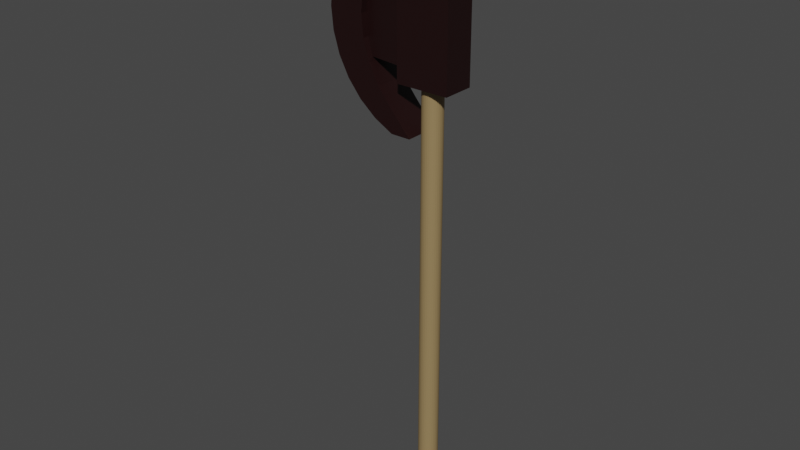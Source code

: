 # Source: axe.blend  (saved by Blender 2.83.18; exported with 4.5.12 LTS)
import bpy
from mathutils import Matrix  # noqa: F401  (used for matrix-valued properties, if any)

bpy.ops.wm.read_factory_settings(use_empty=True)
scene = bpy.context.scene
scene.name = 'Scene'

# ---- collections
col_collection = bpy.data.collections.new('Collection'); scene.collection.children.link(col_collection)

# ---- materials (node trees are filled in below, after node groups)
mat_wood_003 = bpy.data.materials.new('Wood.003')
mat_wood_003.use_transparent_shadow = False
mat_steel_001 = bpy.data.materials.new('Steel.001')
mat_steel_001.use_transparent_shadow = False

# ---- material node trees
mat_wood_003.use_nodes = True; mat_wood_003.node_tree.nodes.clear()
_N = mat_wood_003.node_tree.nodes; _L = mat_wood_003.node_tree.links
n0 = _N.new('ShaderNodeBsdfPrincipled'); n0.name = 'Principled BSDF'; n0.location = (10, 300)
n0.distribution = 'GGX'
n0.subsurface_method = 'BURLEY'
n0.inputs[0].default_value = (0.2957, 0.2043, 0.09195, 1.0)
n0.inputs[3].default_value = 1.45
n0.inputs[27].default_value = (0.0, 0.0, 0.0, 1.0)
n0.inputs[28].default_value = 1.0
n1 = _N.new('ShaderNodeOutputMaterial'); n1.name = 'Material Output'; n1.location = (300, 300)
_L.new(n0.outputs[0], n1.inputs[0])
n1.is_active_output = True
mat_steel_001.use_nodes = True; mat_steel_001.node_tree.nodes.clear()
_N = mat_steel_001.node_tree.nodes; _L = mat_steel_001.node_tree.links
n0 = _N.new('ShaderNodeBsdfPrincipled'); n0.name = 'Principled BSDF'; n0.location = (10, 300)
n0.distribution = 'GGX'
n0.subsurface_method = 'BURLEY'
n0.inputs[0].default_value = (0.01222, 0.001497, 0.001497, 1.0)
n0.inputs[3].default_value = 1.45
n0.inputs[27].default_value = (0.0, 0.0, 0.0, 1.0)
n0.inputs[28].default_value = 1.0
n1 = _N.new('ShaderNodeOutputMaterial'); n1.name = 'Material Output'; n1.location = (300, 300)
_L.new(n0.outputs[0], n1.inputs[0])
n1.is_active_output = True

# ---- world
world_world = bpy.data.worlds.new('World'); scene.world = world_world
world_world.use_nodes = True; world_world.node_tree.nodes.clear()
_N = world_world.node_tree.nodes; _L = world_world.node_tree.links
n0 = _N.new('ShaderNodeOutputWorld'); n0.name = 'World Output'; n0.location = (300, 300)
n1 = _N.new('ShaderNodeBackground'); n1.name = 'Background'; n1.location = (10, 300)
n1.inputs[0].default_value = (0.05088, 0.05088, 0.05088, 1.0)
_L.new(n1.outputs[0], n0.inputs[0])
n0.is_active_output = True
world_world.color = (0.05088, 0.05088, 0.05088)
world_world.use_sun_shadow = False
world_world.sun_shadow_jitter_overblur = 0.0

# ---- meshes
me_walec = bpy.data.meshes.new('Walec')
me_walec.from_pydata([(0.0, 1.0, -6.075), (0.0, 1.0, 40.55), (0.1951, 0.9808, -6.075), (0.1951, 0.9808, 40.55), (0.3827, 0.9239, -6.075), (0.3827, 0.9239, 40.55), (0.5556, 0.8315, -6.075), (0.5556, 0.8315, 40.55), (0.7071, 0.7071, -6.075), (0.7071, 0.7071, 40.55), (0.8315, 0.5556, -6.075), (0.8315, 0.5556, 40.55), (0.9239, 0.3827, -6.075), (0.9239, 0.3827, 40.55), (0.9808, 0.1951, -6.075), (0.9808, 0.1951, 40.55), (1.0, 7.55e-08, -6.075), (1.0, 7.55e-08, 40.55), (0.9808, -0.1951, -6.075), (0.9808, -0.1951, 40.55), (0.9239, -0.3827, -6.075), (0.9239, -0.3827, 40.55), (0.8315, -0.5556, -6.075), (0.8315, -0.5556, 40.55), (0.7071, -0.7071, -6.075), (0.7071, -0.7071, 40.55), (0.5556, -0.8315, -6.075), (0.5556, -0.8315, 40.55), (0.3827, -0.9239, -6.075), (0.3827, -0.9239, 40.55), (0.1951, -0.9808, -6.075), (0.1951, -0.9808, 40.55), (-3.258e-07, -1.0, -6.075), (-3.258e-07, -1.0, 40.55), (-0.1951, -0.9808, -6.075), (-0.1951, -0.9808, 40.55), (-0.3827, -0.9239, -6.075), (-0.3827, -0.9239, 40.55), (-0.5556, -0.8315, -6.075), (-0.5556, -0.8315, 40.55), (-0.7071, -0.7071, -6.075), (-0.7071, -0.7071, 40.55), (-0.8315, -0.5556, -6.075), (-0.8315, -0.5556, 40.55), (-0.9239, -0.3827, -6.075), (-0.9239, -0.3827, 40.55), (-0.9808, -0.1951, -6.075), (-0.9808, -0.1951, 40.55), (-1.0, 9.656e-07, -6.075), (-1.0, 9.656e-07, 40.55), (-0.9808, 0.1951, -6.075), (-0.9808, 0.1951, 40.55), (-0.9239, 0.3827, -6.075), (-0.9239, 0.3827, 40.55), (-0.8315, 0.5556, -6.075), (-0.8315, 0.5556, 40.55), (-0.7071, 0.7071, -6.075), (-0.7071, 0.7071, 40.55), (-0.5556, 0.8315, -6.075), (-0.5556, 0.8315, 40.55), (-0.3827, 0.9239, -6.075), (-0.3827, 0.9239, 40.55), (-0.1951, 0.9808, -6.075), (-0.1951, 0.9808, 40.55)], [], [(0, 1, 3, 2), (2, 3, 5, 4), (4, 5, 7, 6), (6, 7, 9, 8), (8, 9, 11, 10), (10, 11, 13, 12), (12, 13, 15, 14), (14, 15, 17, 16), (16, 17, 19, 18), (18, 19, 21, 20), (20, 21, 23, 22), (22, 23, 25, 24), (24, 25, 27, 26), (26, 27, 29, 28), (28, 29, 31, 30), (30, 31, 33, 32), (32, 33, 35, 34), (34, 35, 37, 36), (36, 37, 39, 38), (38, 39, 41, 40), (40, 41, 43, 42), (42, 43, 45, 44), (44, 45, 47, 46), (46, 47, 49, 48), (48, 49, 51, 50), (50, 51, 53, 52), (52, 53, 55, 54), (54, 55, 57, 56), (56, 57, 59, 58), (58, 59, 61, 60), (3, 1, 63, 61, 59, 57, 55, 53, 51, 49, 47, 45, 43, 41, 39, 37, 35, 33, 31, 29, 27, 25, 23, 21, 19, 17, 15, 13, 11, 9, 7, 5), (60, 61, 63, 62), (62, 63, 1, 0), (0, 2, 4, 6, 8, 10, 12, 14, 16, 18, 20, 22, 24, 26, 28, 30, 32, 34, 36, 38, 40, 42, 44, 46, 48, 50, 52, 54, 56, 58, 60, 62)])
_uv = me_walec.uv_layers.new(name='MapaUV')
_uv.uv.foreach_set('vector', [1.0, 0.5, 1.0, 1.0, 0.9688, 1.0, 0.9688, 0.5, 0.9688, 0.5, 0.9688, 1.0, 0.9375, 1.0, 0.9375, 0.5, 0.9375, 0.5, 0.9375, 1.0, 0.9062, 1.0, 0.9062, 0.5, 0.9062, 0.5, 0.9062, 1.0, 0.875, 1.0, 0.875, 0.5, 0.875, 0.5, 0.875, 1.0, 0.8438, 1.0, 0.8438, 0.5, 0.8438, 0.5, 0.8438, 1.0, 0.8125, 1.0, 0.8125, 0.5, 0.8125, 0.5, 0.8125, 1.0, 0.7812, 1.0, 0.7812, 0.5, 0.7812, 0.5, 0.7812, 1.0, 0.75, 1.0, 0.75, 0.5, 0.75, 0.5, 0.75, 1.0, 0.7188, 1.0, 0.7188, 0.5, 0.7188, 0.5, 0.7188, 1.0, 0.6875, 1.0, 0.6875, 0.5, 0.6875, 0.5, 0.6875, 1.0, 0.6562, 1.0, 0.6562, 0.5, 0.6562, 0.5, 0.6562, 1.0, 0.625, 1.0, 0.625, 0.5, 0.625, 0.5, 0.625, 1.0, 0.5938, 1.0, 0.5938, 0.5, 0.5938, 0.5, 0.5938, 1.0, 0.5625, 1.0, 0.5625, 0.5, 0.5625, 0.5, 0.5625, 1.0, 0.5312, 1.0, 0.5312, 0.5, 0.5312, 0.5, 0.5312, 1.0, 0.5, 1.0, 0.5, 0.5, 0.5, 0.5, 0.5, 1.0, 0.4688, 1.0, 0.4688, 0.5, 0.4688, 0.5, 0.4688, 1.0, 0.4375, 1.0, 0.4375, 0.5, 0.4375, 0.5, 0.4375, 1.0, 0.4062, 1.0, 0.4062, 0.5, 0.4062, 0.5, 0.4062, 1.0, 0.375, 1.0, 0.375, 0.5, 0.375, 0.5, 0.375, 1.0, 0.3438, 1.0, 0.3438, 0.5, 0.3438, 0.5, 0.3438, 1.0, 0.3125, 1.0, 0.3125, 0.5, 0.3125, 0.5, 0.3125, 1.0, 0.2812, 1.0, 0.2812, 0.5, 0.2812, 0.5, 0.2812, 1.0, 0.25, 1.0, 0.25, 0.5, 0.25, 0.5, 0.25, 1.0, 0.2188, 1.0, 0.2188, 0.5, 0.2188, 0.5, 0.2188, 1.0, 0.1875, 1.0, 0.1875, 0.5, 0.1875, 0.5, 0.1875, 1.0, 0.1562, 1.0, 0.1562, 0.5, 0.1562, 0.5, 0.1562, 1.0, 0.125, 1.0, 0.125, 0.5, 0.125, 0.5, 0.125, 1.0, 0.09375, 1.0, 0.09375, 0.5, 0.09375, 0.5, 0.09375, 1.0, 0.0625, 1.0, 0.0625, 0.5, 0.2968, 0.4854, 0.25, 0.49, 0.2032, 0.4854, 0.1582, 0.4717, 0.1167, 0.4496, 0.08029, 0.4197, 0.05045, 0.3833, 0.02827, 0.3418, 0.01461, 0.2968, 0.01, 0.25, 0.01461, 0.2032, 0.02827, 0.1582, 0.05045, 0.1167, 0.08029, 0.08029, 0.1167, 0.05045, 0.1582, 0.02827, 0.2032, 0.01461, 0.25, 0.01, 0.2968, 0.01461, 0.3418, 0.02827, 0.3833, 0.05045, 0.4197, 0.08029, 0.4496, 0.1167, 0.4717, 0.1582, 0.4854, 0.2032, 0.49, 0.25, 0.4854, 0.2968, 0.4717, 0.3418, 0.4496, 0.3833, 0.4197, 0.4197, 0.3833, 0.4496, 0.3418, 0.4717, 0.0625, 0.5, 0.0625, 1.0, 0.03125, 1.0, 0.03125, 0.5, 0.03125, 0.5, 0.03125, 1.0, 0.0, 1.0, 0.0, 0.5, 0.75, 0.49, 0.7968, 0.4854, 0.8418, 0.4717, 0.8833, 0.4496, 0.9197, 0.4197, 0.9496, 0.3833, 0.9717, 0.3418, 0.9854, 0.2968, 0.99, 0.25, 0.9854, 0.2032, 0.9717, 0.1582, 0.9496, 0.1167, 0.9197, 0.08029, 0.8833, 0.05045, 0.8418, 0.02827, 0.7968, 0.01461, 0.75, 0.01, 0.7032, 0.01461, 0.6582, 0.02827, 0.6167, 0.05045, 0.5803, 0.08029, 0.5504, 0.1167, 0.5283, 0.1582, 0.5146, 0.2032, 0.51, 0.25, 0.5146, 0.2968, 0.5283, 0.3418, 0.5504, 0.3833, 0.5803, 0.4197, 0.6167, 0.4496, 0.6582, 0.4717, 0.7032, 0.4854])
me_walec.materials.append(mat_wood_003)
me_walec.use_remesh_fix_poles = True
me_walec.use_remesh_preserve_attributes = False
me_walec.use_mirror_vertex_groups = False
me_walec.update()
me_kostka_001 = bpy.data.meshes.new('Kostka.001')
me_kostka_001.from_pydata([(-1.0, -0.6025, -1.0), (-1.0, -0.6025, 3.468), (-1.0, 0.6025, -1.0), (-1.0, 0.6025, 3.468), (1.0, -0.6025, -1.0), (1.0, -0.6025, 3.468), (1.0, 0.6025, -1.0), (0.3947, 0.6473, 5.197), (-0.4128, 0.6473, 5.117), (-1.189, 0.6473, 4.881), (-1.905, 0.6473, 4.499), (-2.532, 0.6473, 3.984), (-3.047, 0.6473, 3.357), (-3.43, 0.6473, 2.641), (-3.665, 0.6473, 1.865), (-3.745, 0.6473, 1.057), (-3.665, 0.6473, 0.2498), (-3.43, 0.6473, -0.5267), (-3.047, 0.6473, -1.242), (-2.532, 0.6473, -1.87), (-1.905, 0.6473, -2.384), (-1.189, 0.6473, -2.767), (0.8917, 0.6473, 5.117), (0.1152, 0.6473, 4.881), (-0.6004, 0.6473, 4.499), (-1.228, 0.6473, 3.984), (-1.742, 0.6473, 3.357), (-2.125, 0.6473, 2.641), (-2.36, 0.6473, 1.865), (-2.44, 0.6473, 1.057), (-2.36, 0.6473, 0.2498), (-2.125, 0.6473, -0.5267), (-1.742, 0.6473, -1.242), (-1.228, 0.6473, -1.87), (-0.7804, 0.6473, -2.384), (-0.4424, 0.6473, -2.767), (0.3947, -0.6473, 5.197), (-0.4128, -0.6473, 5.117), (-1.189, -0.6473, 4.881), (-1.905, -0.6473, 4.499), (-2.532, -0.6473, 3.984), (-3.047, -0.6473, 3.357), (-3.43, -0.6473, 2.641), (-3.665, -0.6473, 1.865), (-3.745, -0.6473, 1.057), (-3.665, -0.6473, 0.2498), (-3.43, -0.6473, -0.5267), (-3.047, -0.6473, -1.242), (-2.532, -0.6473, -1.87), (-1.905, -0.6473, -2.384), (-1.189, -0.6473, -2.767), (0.8917, -0.6473, 5.117), (0.1152, -0.6473, 4.881), (-0.6004, -0.6473, 4.499), (-1.228, -0.6473, 3.984), (-1.742, -0.6473, 3.357), (-2.125, -0.6473, 2.641), (-2.36, -0.6473, 1.865), (-2.44, -0.6473, 1.057), (-2.36, -0.6473, 0.2498), (-2.125, -0.6473, -0.5267), (-1.742, -0.6473, -1.242), (-1.228, -0.6473, -1.87), (-0.7804, -0.6473, -2.384), (-0.4424, -0.6473, -2.767), (1.0, -0.6025, 2.709), (0.999, 0.6025, -0.3821), (-1.0, 0.6025, -0.3821), (-1.0, 0.6025, 2.709), (0.9939, 0.6025, 2.709), (-1.0, -0.6025, 2.709), (-2.583, 0.3727, 2.709), (-2.583, 0.3727, -0.3821), (-1.0, -0.6025, -0.3821), (1.0, -0.6025, -0.3821), (0.9926, 0.6025, 3.468), (-2.583, -0.3727, 2.709), (-2.583, -0.3727, -0.3821)], [], [(66, 69, 65, 74), (67, 73, 77, 72), (2, 6, 4, 0), (11, 25, 24, 10), (19, 33, 32, 18), (12, 26, 25, 11), (20, 34, 33, 19), (13, 27, 26, 12), (21, 35, 34, 20), (14, 28, 27, 13), (15, 29, 28, 14), (16, 30, 29, 15), (9, 23, 22, 8), (17, 31, 30, 16), (10, 24, 23, 9), (18, 32, 31, 17), (40, 39, 53, 54), (48, 47, 61, 62), (41, 40, 54, 55), (49, 48, 62, 63), (42, 41, 55, 56), (50, 49, 63, 64), (43, 42, 56, 57), (21, 50, 64, 35), (44, 43, 57, 58), (45, 44, 58, 59), (38, 37, 51, 52), (46, 45, 59, 60), (39, 38, 52, 53), (47, 46, 60, 61), (21, 20, 49, 50), (8, 7, 36, 37), (33, 34, 63, 62), (9, 8, 37, 38), (34, 35, 64, 63), (8, 22, 51, 37), (10, 9, 38, 39), (22, 23, 52, 51), (11, 10, 39, 40), (23, 24, 53, 52), (12, 11, 40, 41), (24, 25, 54, 53), (13, 12, 41, 42), (25, 26, 55, 54), (14, 13, 42, 43), (26, 27, 56, 55), (15, 14, 43, 44), (27, 28, 57, 56), (16, 15, 44, 45), (28, 29, 58, 57), (17, 16, 45, 46), (29, 30, 59, 58), (18, 17, 46, 47), (30, 31, 60, 59), (19, 18, 47, 48), (31, 32, 61, 60), (20, 19, 48, 49), (32, 33, 62, 61), (69, 68, 3, 75), (1, 70, 65, 5), (68, 70, 1, 3), (70, 73, 74, 65), (2, 0, 73, 67), (66, 67, 68, 69), (6, 66, 74, 4), (6, 2, 67, 66), (3, 1, 5, 75), (69, 75, 5, 65), (73, 0, 4, 74), (72, 77, 76, 71), (68, 67, 72, 71), (70, 68, 71, 76), (73, 70, 76, 77)])
_uv = me_kostka_001.uv_layers.new(name='MapaUV')
_uv.uv.foreach_set('vector', [0.3231, 0.4308, 0.06367, 0.0849, 0.5826, 0.75, 0.4096, 0.75, 0.1942, 0.4654, 0.1942, 0.6463, 0.1942, 0.6463, 0.1942, 0.4654, 0.125, 0.5, 0.375, 0.5, 0.375, 0.75, 0.125, 0.75, 0.0, 0.0, 0.0, 0.0, 0.0, 0.0, 0.0, 0.0, 0.0, 0.0, 0.0, 0.0, 0.0, 0.0, 0.0, 0.0, 0.0, 0.0, 0.0, 0.0, 0.0, 0.0, 0.0, 0.0, 0.0, 0.0, 0.0, 0.0, 0.0, 0.0, 0.0, 0.0, 0.0, 0.0, 0.0, 0.0, 0.0, 0.0, 0.0, 0.0, 0.0, 0.0, 0.0, 0.0, 0.0, 0.0, 0.0, 0.0, 0.0, 0.0, 0.0, 0.0, 0.0, 0.0, 0.0, 0.0, 0.0, 0.0, 0.0, 0.0, 0.0, 0.0, 0.0, 0.0, 0.0, 0.0, 0.0, 0.0, 0.0, 0.0, 0.0, 0.0, 0.0, 0.0, 0.0, 0.0, 0.0, 0.0, 0.0, 0.0, 0.0, 0.0, 0.0, 0.0, 0.0, 0.0, 0.0, 0.0, 0.0, 0.0, 0.0, 0.0, 0.0, 0.0, 0.0, 0.0, 0.0, 0.0, 0.0, 0.0, 0.0, 0.0, 0.0, 0.0, 0.0, 0.0, 0.0, 0.0, 0.0, 0.0, 0.0, 0.0, 0.0, 0.0, 0.0, 0.0, 0.0, 0.0, 0.0, 0.0, 0.0, 0.0, 0.0, 0.0, 0.0, 0.0, 0.0, 0.0, 0.0, 0.0, 0.0, 0.0, 0.0, 0.0, 0.0, 0.0, 0.0, 0.0, 0.0, 0.0, 0.0, 0.0, 0.0, 0.0, 0.0, 0.0, 0.0, 0.0, 0.0, 0.0, 0.0, 0.0, 0.0, 0.0, 0.0, 0.0, 0.0, 0.0, 0.0, 0.0, 0.0, 0.0, 0.0, 0.0, 0.0, 0.0, 0.0, 0.0, 0.0, 0.0, 0.0, 0.0, 0.0, 0.0, 0.0, 0.0, 0.0, 0.0, 0.0, 0.0, 0.0, 0.0, 0.0, 0.0, 0.0, 0.0, 0.0, 0.0, 0.0, 0.0, 0.0, 0.0, 0.0, 0.0, 0.0, 0.0, 0.0, 0.0, 0.0, 0.0, 0.0, 0.0, 0.0, 0.0, 0.0, 0.0, 0.0, 0.0, 0.0, 0.0, 0.0, 0.0, 0.0, 0.0, 0.0, 0.0, 0.0, 0.0, 0.0, 0.0, 0.0, 0.0, 0.0, 0.0, 0.0, 0.0, 0.0, 0.0, 0.0, 0.0, 0.0, 0.0, 0.0, 0.0, 0.0, 0.0, 0.0, 0.0, 0.0, 0.0, 0.0, 0.0, 0.0, 0.0, 0.0, 0.0, 0.0, 0.0, 0.0, 0.0, 0.0, 0.0, 0.0, 0.0, 0.0, 0.0, 0.0, 0.0, 0.0, 0.0, 0.0, 0.0, 0.0, 0.0, 0.0, 0.0, 0.0, 0.0, 0.0, 0.0, 0.0, 0.0, 0.0, 0.0, 0.0, 0.0, 0.0, 0.0, 0.0, 0.0, 0.0, 0.0, 0.0, 0.0, 0.0, 0.0, 0.0, 0.0, 0.0, 0.0, 0.0, 0.0, 0.0, 0.0, 0.0, 0.0, 0.0, 0.0, 0.0, 0.0, 0.0, 0.0, 0.0, 0.0, 0.0, 0.0, 0.0, 0.0, 0.0, 0.0, 0.0, 0.0, 0.0, 0.0, 0.0, 0.0, 0.0, 0.0, 0.0, 0.0, 0.0, 0.0, 0.0, 0.0, 0.0, 0.0, 0.0, 0.0, 0.0, 0.0, 0.0, 0.0, 0.0, 0.0, 0.0, 0.0, 0.0, 0.0, 0.0, 0.0, 0.0, 0.0, 0.0, 0.0, 0.0, 0.0, 0.0, 0.0, 0.0, 0.0, 0.0, 0.0, 0.0, 0.0, 0.0, 0.0, 0.0, 0.0, 0.0, 0.0, 0.0, 0.0, 0.0, 0.0, 0.0, 0.0, 0.0, 0.0, 0.0, 0.0, 0.0, 0.0, 0.0, 0.0, 0.0, 0.0, 0.0, 0.0, 0.0, 0.0, 0.0, 0.0, 0.0, 0.0, 0.0, 0.0, 0.0, 0.0, 0.0, 0.0, 0.0, 0.0, 0.0, 0.0, 0.0, 0.0, 0.0, 0.0, 0.0, 0.0, 0.0, 0.0, 0.0, 0.0, 0.0, 0.0, 0.0, 0.0, 0.0, 0.0, 0.0, 0.0, 0.0, 0.0, 0.0, 0.0, 0.0, 0.0, 0.0, 0.0, 0.0, 0.0, 0.0, 0.0, 0.0, 0.0, 0.0, 0.0, 0.0, 0.0, 0.0, 0.0, 0.0, 0.0, 0.0, 0.0, 0.0, 0.0, 0.0, 0.0, 0.06367, 0.0849, 0.5401, 0.2924, 0.625, 0.25, 0.0, 0.0, 0.625, 0.0, 0.5401, 0.1273, 0.5826, 0.75, 0.625, 0.75, 0.5401, 0.2924, 0.5401, 0.1273, 0.625, 0.0, 0.625, 0.25, 0.5401, 0.1273, 0.1942, 0.6463, 0.4096, 0.75, 0.5826, 0.75, 0.125, 0.5, 0.125, 0.75, 0.1942, 0.6463, 0.1942, 0.4654, 0.3231, 0.4308, 0.1942, 0.4654, 0.5401, 0.2924, 0.06367, 0.0849, 0.375, 0.5, 0.3231, 0.4308, 0.4096, 0.75, 0.375, 0.75, 0.375, 0.5, 0.125, 0.5, 0.1942, 0.4654, 0.3231, 0.4308, 0.625, 0.25, 0.625, 0.0, 0.625, 0.75, 0.0, 0.0, 0.06367, 0.0849, 0.0, 0.0, 0.625, 0.75, 0.5826, 0.75, 0.1942, 0.6463, 0.125, 0.75, 0.375, 0.75, 0.4096, 0.75, 0.1942, 0.4654, 0.1942, 0.6463, 0.5401, 0.1273, 0.5401, 0.2924, 0.5401, 0.2924, 0.1942, 0.4654, 0.1942, 0.4654, 0.5401, 0.2924, 0.5401, 0.1273, 0.5401, 0.2924, 0.5401, 0.2924, 0.5401, 0.1273, 0.1942, 0.6463, 0.5401, 0.1273, 0.5401, 0.1273, 0.1942, 0.6463])
me_kostka_001.materials.append(mat_steel_001)
me_kostka_001.use_remesh_fix_poles = True
me_kostka_001.use_remesh_preserve_attributes = False
me_kostka_001.use_mirror_vertex_groups = False
me_kostka_001.update()

# ---- objects
ob_walec = bpy.data.objects.new('Walec', me_walec)
ob_kostka = bpy.data.objects.new('Kostka', me_kostka_001)

# ---- transforms, parenting, visibility, modifiers, constraints
ob_walec.location = (0.0, 0.0, 0.0)
ob_walec.scale = (0.108, 0.108, 0.108)
ob_walec.lineart.crease_threshold = 0.0
ob_kostka.location = (0.0, 0.0, 4.536)
ob_kostka.scale = (0.2875, 0.2875, 0.2875)
ob_kostka.lineart.crease_threshold = 0.0

# ---- collection membership
col_collection.objects.link(ob_walec)
col_collection.objects.link(ob_kostka)

# ---- scene / render settings (as saved in the file)
scene.frame_start = 1; scene.frame_end = 250; scene.frame_set(1)
scene.render.engine = 'BLENDER_EEVEE_NEXT'
scene.cycles.use_denoising = False
scene.cycles.samples = 128
scene.cycles.sampling_pattern = 'TABULATED_SOBOL'
scene.cycles.use_adaptive_sampling = False
scene.cycles.use_light_tree = False
scene.view_settings.view_transform = 'Filmic'
bpy.context.view_layer.update()

# ---- added for rendering (the .blend has no active camera and no usable light): camera, sun
cam_auto = bpy.data.cameras.new('AutoCamera')
cam_auto.lens = 50.0
cam_auto.sensor_width = 36.0
cam_auto.clip_end = 1000.0
ob_auto_camera = bpy.data.objects.new('AutoCamera', cam_auto)
scene.collection.objects.link(ob_auto_camera)
ob_auto_camera.location = (5.92876, -7.58795, 7.74573)
ob_auto_camera.rotation_euler = (1.09748, -7.21219e-08, 0.694738)
scene.camera = ob_auto_camera
light_auto_sun = bpy.data.lights.new('AutoSun', 'SUN')
light_auto_sun.energy = 3.0
light_auto_sun.angle = 0.0523599
ob_auto_sun = bpy.data.objects.new('AutoSun', light_auto_sun)
scene.collection.objects.link(ob_auto_sun)
ob_auto_sun.rotation_euler = (0.872665, 0.174533, 0.523599)
bpy.context.view_layer.update()
